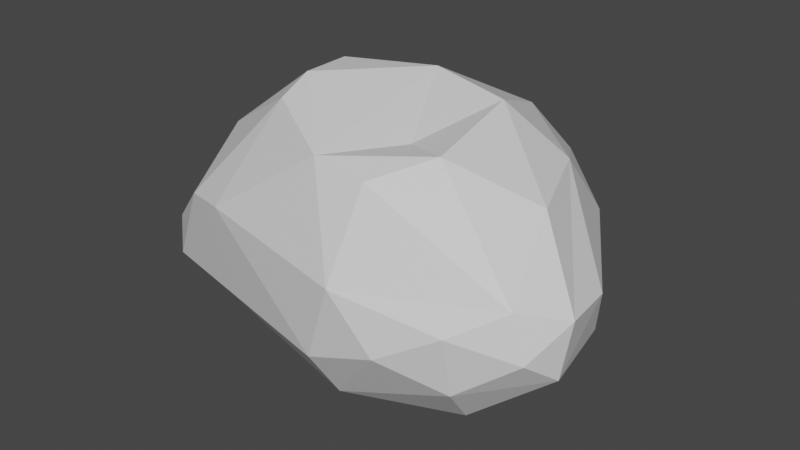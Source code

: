 # Source: simple_rock.blend  (saved by Blender 2.93.20; exported with 4.5.12 LTS)
import bpy
from mathutils import Matrix  # noqa: F401  (used for matrix-valued properties, if any)

bpy.ops.wm.read_factory_settings(use_empty=True)
scene = bpy.context.scene
scene.name = 'Scene'

# ---- collections
col_collection = bpy.data.collections.new('Collection'); scene.collection.children.link(col_collection)

# ---- materials (node trees are filled in below, after node groups)
mat_material = bpy.data.materials.new('Material')
mat_material.alpha_threshold = 0.0
mat_material.use_transparent_shadow = False
mat_material.line_color = (0.0, 0.0, 0.0, 1.0)

# ---- material node trees
mat_material.use_nodes = True; mat_material.node_tree.nodes.clear()
_N = mat_material.node_tree.nodes; _L = mat_material.node_tree.links
n0 = _N.new('ShaderNodeOutputMaterial'); n0.name = 'Material Output'; n0.location = (300, 300)
n1 = _N.new('ShaderNodeBsdfPrincipled'); n1.name = 'Principled BSDF'; n1.location = (10, 300)
n1.distribution = 'GGX'
n1.subsurface_method = 'BURLEY'
n1.inputs[2].default_value = 0.4
n1.inputs[3].default_value = 1.45
n1.inputs[27].default_value = (0.0, 0.0, 0.0, 1.0)
n1.inputs[28].default_value = 1.0
_L.new(n1.outputs[0], n0.inputs[0])
n0.is_active_output = True

# ---- world
world_world = bpy.data.worlds.new('World'); scene.world = world_world
world_world.use_nodes = True; world_world.node_tree.nodes.clear()
_N = world_world.node_tree.nodes; _L = world_world.node_tree.links
n0 = _N.new('ShaderNodeOutputWorld'); n0.name = 'World Output'; n0.location = (300, 300)
n1 = _N.new('ShaderNodeBackground'); n1.name = 'Background'; n1.location = (10, 300)
n1.inputs[0].default_value = (0.05088, 0.05088, 0.05088, 1.0)
_L.new(n1.outputs[0], n0.inputs[0])
n0.is_active_output = True
world_world.color = (0.05088, 0.05088, 0.05088)
world_world.use_sun_shadow = False
world_world.sun_shadow_jitter_overblur = 0.0

# ---- meshes
me_cube = bpy.data.meshes.new('Cube')
me_cube.from_pydata([(0.1246, 0.8733, -0.3866), (-0.08735, 0.8138, -0.4984), (-1.324, -0.459, -0.3435), (0.7576, -0.5095, -0.4803), (-1.108, -0.1576, 0.4299), (0.248, 0.7077, 0.6188), (0.7615, 0.1235, -0.5569), (-0.3485, 0.5178, 0.6791), (0.3623, 0.2724, 0.7883), (-0.6014, 0.1736, 0.8273), (-0.1084, 0.3474, 0.839), (0.1716, -0.2133, 0.6564), (0.4544, -0.3481, 0.7149), (-0.5546, -0.1587, 0.8445), (-0.5573, -0.343, 0.7551), (0.8002, -0.7636, 0.08556), (0.4776, -0.8651, -0.1047), (0.2295, -0.6216, 0.6216), (0.8021, -0.6995, -0.2463), (-0.09209, -0.6031, 0.6556), (0.126, -0.7056, -0.5206), (0.06185, -0.8503, -0.2698), (0.2139, -0.8706, 0.1681), (-0.7671, -0.6579, 0.1967), (-0.9399, -0.4323, -0.4968), (-1.075, -0.537, 0.1387), (-1.46, -0.3324, -0.195), (-1.14, -0.2038, -0.5877), (-1.398, -0.1145, -0.4236), (-1.361, 0.004317, -0.09209), (-0.6803, 0.4094, -0.606), (-1.045, 0.1985, 0.3402), (-0.5453, 0.153, -0.7105), (0.5642, 0.5072, -0.5064), (0.2154, 0.4523, -0.7141), (0.2133, -0.01371, -0.8042), (0.6461, -0.0593, -0.6984), (0.1447, -0.4628, -0.6794), (0.4348, -0.3517, -0.7132), (0.6953, 0.3749, 0.5326), (0.7318, 0.6568, 0.1613), (0.5538, 0.6839, -0.2975), (1.084, 0.07321, -0.1513), (1.153, -0.01766, 0.1158), (0.8945, -0.1286, 0.5104), (1.214, -0.3579, 0.153), (1.173, -0.3874, -0.162), (1.106, -0.5783, -0.0208), (1.033, -0.575, 0.2208), (-0.8469, 0.5187, -0.1709), (-0.7214, 0.4589, 0.4377), (-0.7783, 0.5058, -0.445), (-0.4426, 0.7401, 0.02176), (-0.1837, 0.948, -0.2421), (0.06236, 0.9909, 0.2483), (0.2558, 0.9911, 0.02282), (0.4007, 0.8823, 0.3402)], [], [(7, 10, 5), (10, 8, 5), (50, 9, 7), (8, 11, 12), (9, 4, 13), (13, 4, 14), (10, 19, 11), (10, 13, 19), (11, 19, 12), (13, 14, 19), (14, 23, 19), (4, 25, 14), (44, 12, 48), (15, 16, 18), (17, 22, 48), (18, 20, 3), (16, 20, 18), (17, 19, 22), (19, 23, 22), (22, 23, 21), (21, 24, 20), (21, 23, 2), (23, 25, 2), (2, 27, 24), (2, 28, 27), (2, 26, 28), (27, 28, 30), (28, 51, 30), (28, 49, 51), (24, 27, 20), (0, 34, 1), (33, 34, 0), (30, 34, 32), (33, 6, 34), (6, 36, 34), (32, 35, 27), (36, 38, 35), (35, 37, 27), (35, 38, 37), (37, 20, 27), (41, 33, 0), (40, 39, 43), (39, 44, 45), (43, 46, 42), (42, 46, 36), (45, 44, 48), (45, 47, 46), (46, 3, 36), (46, 18, 3), (46, 47, 18), (31, 50, 49), (50, 52, 49), (53, 1, 30), (52, 53, 51), (50, 7, 52), (53, 0, 1), (54, 55, 53), (56, 55, 54), (56, 40, 55), (50, 31, 9), (7, 9, 10), (31, 4, 9), (10, 9, 13), (8, 10, 11), (44, 8, 12), (48, 12, 17), (12, 19, 17), (14, 25, 23), (39, 8, 44), (48, 22, 15), (15, 22, 16), (16, 21, 20), (16, 22, 21), (21, 2, 24), (2, 25, 26), (26, 25, 4), (4, 29, 26), (26, 29, 28), (4, 31, 29), (32, 27, 30), (28, 29, 49), (29, 31, 49), (30, 1, 34), (32, 34, 35), (34, 36, 35), (36, 3, 38), (38, 3, 20), (38, 20, 37), (56, 39, 40), (40, 42, 41), (41, 42, 33), (40, 43, 42), (33, 42, 6), (43, 39, 45), (6, 42, 36), (43, 45, 46), (45, 48, 47), (48, 15, 47), (18, 47, 15), (51, 49, 52), (30, 51, 53), (52, 54, 53), (52, 7, 54), (54, 7, 5), (53, 55, 0), (54, 5, 56), (0, 55, 41), (5, 39, 56), (5, 8, 39), (55, 40, 41)])
_uv = me_cube.uv_layers.new(name='UVMap')
_uv.uv.foreach_set('vector', [0.7683, 0.5182, 0.7274, 0.554, 0.7111, 0.4882, 0.7274, 0.554, 0.6769, 0.5589, 0.7111, 0.4882, 0.8252, 0.5193, 0.7874, 0.5726, 0.7683, 0.5182, 0.6769, 0.5589, 0.7209, 0.6592, 0.6925, 0.6887, 0.7874, 0.5726, 0.8521, 0.6174, 0.7872, 0.639, 0.7872, 0.639, 0.8521, 0.6174, 0.8215, 0.6822, 0.7274, 0.554, 0.7957, 0.7319, 0.7209, 0.6592, 0.7274, 0.554, 0.7872, 0.639, 0.7957, 0.7319, 0.7209, 0.6592, 0.7957, 0.7319, 0.6925, 0.6887, 0.7872, 0.639, 0.8215, 0.6822, 0.7957, 0.7319, 0.8215, 0.6822, 0.8607, 0.7251, 0.7957, 0.7319, 0.8521, 0.6174, 0.875, 0.6818, 0.8215, 0.6822, 0.6289, 0.6366, 0.6925, 0.6887, 0.5963, 0.7218, 0.5569, 0.7775, 0.5, 0.8238, 0.4578, 0.7749, 0.6279, 0.8715, 0.556, 0.8751, 0.5963, 0.7218, 0.4578, 0.7749, 0.4012, 0.8958, 0.3669, 0.7579, 0.5, 0.8238, 0.4012, 0.8958, 0.4578, 0.7749, 0.6279, 0.8715, 0.6138, 0.9289, 0.556, 0.8751, 0.6138, 0.9289, 0.5784, 0.9841, 0.556, 0.8751, 0.556, 0.8751, 0.5784, 0.9841, 0.4687, 0.903, 0.4687, 0.903, 0.4314, 1.0, 0.4012, 0.8958, 0.4826, 0.0002675, 0.5319, 0.00294, 0.498, 0.1, 0.5319, 0.00294, 0.5671, 0.05912, 0.498, 0.1, 0.498, 0.1, 0.4327, 0.1413, 0.4419, 0.06734, 0.498, 0.1, 0.4885, 0.1624, 0.4327, 0.1413, 0.498, 0.1, 0.5324, 0.1281, 0.4885, 0.1624, 0.4327, 0.1413, 0.4885, 0.1624, 0.404, 0.2376, 0.4885, 0.1624, 0.4552, 0.2553, 0.404, 0.2376, 0.4885, 0.1624, 0.5099, 0.263, 0.4552, 0.2553, 0.4419, 0.06734, 0.4327, 0.1413, 0.3868, 0.002689, 0.3039, 0.4863, 0.267, 0.5519, 0.2254, 0.5031, 0.3516, 0.5337, 0.267, 0.5519, 0.3039, 0.4863, 0.1306, 0.5268, 0.267, 0.5519, 0.1392, 0.5815, 0.3516, 0.5337, 0.3699, 0.6139, 0.267, 0.5519, 0.3699, 0.6139, 0.3272, 0.6482, 0.267, 0.5519, 0.1392, 0.5815, 0.2462, 0.6317, 0.1328, 0.6605, 0.3272, 0.6482, 0.2839, 0.7011, 0.2462, 0.6317, 0.2462, 0.6317, 0.2237, 0.7172, 0.1328, 0.6605, 0.2462, 0.6317, 0.2839, 0.7011, 0.2237, 0.7172, 0.2237, 0.7172, 0.1559, 0.7449, 0.1328, 0.6605, 0.3293, 0.4621, 0.3516, 0.5337, 0.3039, 0.4863, 0.5107, 0.5261, 0.6217, 0.5334, 0.5371, 0.616, 0.6217, 0.5334, 0.6289, 0.6366, 0.5559, 0.6713, 0.5371, 0.616, 0.4784, 0.687, 0.4698, 0.6128, 0.4698, 0.6128, 0.4784, 0.687, 0.3272, 0.6482, 0.5559, 0.6713, 0.6289, 0.6366, 0.5963, 0.7218, 0.5559, 0.6713, 0.5218, 0.7204, 0.4784, 0.687, 0.4784, 0.687, 0.3544, 0.7482, 0.3272, 0.6482, 0.4784, 0.687, 0.4578, 0.7749, 0.3544, 0.7482, 0.4784, 0.687, 0.5218, 0.7204, 0.4578, 0.7749, 0.6063, 0.2053, 0.6059, 0.2944, 0.5099, 0.263, 0.6059, 0.2944, 0.5216, 0.3129, 0.5099, 0.263, 0.4488, 0.3582, 0.386, 0.3541, 0.404, 0.2376, 0.5216, 0.3129, 0.4488, 0.3582, 0.4552, 0.2553, 0.6059, 0.2944, 0.6241, 0.3711, 0.5216, 0.3129, 0.4488, 0.3582, 0.4014, 0.4226, 0.386, 0.3541, 0.5359, 0.3923, 0.4777, 0.4436, 0.4488, 0.3582, 0.5563, 0.4581, 0.4777, 0.4436, 0.5359, 0.3923, 0.5563, 0.4581, 0.5107, 0.5261, 0.4777, 0.4436, 0.8252, 0.5193, 0.8681, 0.5432, 0.7874, 0.5726, 0.7683, 0.5182, 0.7874, 0.5726, 0.7274, 0.554, 0.8681, 0.5432, 0.8521, 0.6174, 0.7874, 0.5726, 0.7274, 0.554, 0.7874, 0.5726, 0.7872, 0.639, 0.6769, 0.5589, 0.7274, 0.554, 0.7209, 0.6592, 0.6289, 0.6366, 0.6769, 0.5589, 0.6925, 0.6887, 0.5963, 0.7218, 0.6925, 0.6887, 0.7396, 0.7504, 0.6925, 0.6887, 0.7957, 0.7319, 0.7396, 0.7504, 0.8215, 0.6822, 0.875, 0.6818, 0.8607, 0.7251, 0.6217, 0.5334, 0.6769, 0.5589, 0.6289, 0.6366, 0.5963, 0.7218, 0.556, 0.8751, 0.5569, 0.7775, 0.5569, 0.7775, 0.556, 0.8751, 0.5, 0.8238, 0.5, 0.8238, 0.4687, 0.903, 0.4012, 0.8958, 0.5, 0.8238, 0.556, 0.8751, 0.4687, 0.903, 0.4687, 0.903, 0.4609, 1.0, 0.4314, 1.0, 0.498, 0.1, 0.5671, 0.05912, 0.5324, 0.1281, 0.5324, 0.1281, 0.5671, 0.05912, 0.6106, 0.1403, 0.6106, 0.1403, 0.5542, 0.1852, 0.5324, 0.1281, 0.5324, 0.1281, 0.5542, 0.1852, 0.4885, 0.1624, 0.6106, 0.1403, 0.6063, 0.2053, 0.5542, 0.1852, 0.3786, 0.1728, 0.4327, 0.1413, 0.404, 0.2376, 0.4885, 0.1624, 0.5542, 0.1852, 0.5099, 0.263, 0.5542, 0.1852, 0.6063, 0.2053, 0.5099, 0.263, 0.1306, 0.5268, 0.2254, 0.5031, 0.267, 0.5519, 0.1392, 0.5815, 0.267, 0.5519, 0.2462, 0.6317, 0.267, 0.5519, 0.3272, 0.6482, 0.2462, 0.6317, 0.3272, 0.6482, 0.3544, 0.7482, 0.2839, 0.7011, 0.2839, 0.7011, 0.3544, 0.7482, 0.2484, 0.7559, 0.2839, 0.7011, 0.2484, 0.7559, 0.2237, 0.7172, 0.5563, 0.4581, 0.6217, 0.5334, 0.5107, 0.5261, 0.5107, 0.5261, 0.4698, 0.6128, 0.4158, 0.5041, 0.4158, 0.5041, 0.4698, 0.6128, 0.3516, 0.5337, 0.5107, 0.5261, 0.5371, 0.616, 0.4698, 0.6128, 0.3516, 0.5337, 0.4698, 0.6128, 0.3699, 0.6139, 0.5371, 0.616, 0.6217, 0.5334, 0.5559, 0.6713, 0.3699, 0.6139, 0.4698, 0.6128, 0.3272, 0.6482, 0.5371, 0.616, 0.5559, 0.6713, 0.4784, 0.687, 0.5559, 0.6713, 0.5963, 0.7218, 0.5218, 0.7204, 0.5963, 0.7218, 0.5569, 0.7775, 0.5218, 0.7204, 0.4578, 0.7749, 0.5218, 0.7204, 0.5569, 0.7775, 0.4552, 0.2553, 0.5099, 0.263, 0.5216, 0.3129, 0.404, 0.2376, 0.4552, 0.2553, 0.4488, 0.3582, 0.5216, 0.3129, 0.5359, 0.3923, 0.4488, 0.3582, 0.5216, 0.3129, 0.6241, 0.3711, 0.5359, 0.3923, 0.5359, 0.3923, 0.6241, 0.3711, 0.6262, 0.4234, 0.4488, 0.3582, 0.4777, 0.4436, 0.4014, 0.4226, 0.5359, 0.3923, 0.6262, 0.4234, 0.5563, 0.4581, 0.4014, 0.4226, 0.4777, 0.4436, 0.4158, 0.5041, 0.6262, 0.4234, 0.6275, 0.4845, 0.5563, 0.4581, 0.6262, 0.4234, 0.6538, 0.4421, 0.6275, 0.4845, 0.4777, 0.4436, 0.5107, 0.5261, 0.4158, 0.5041])
me_cube.materials.append(mat_material)
me_cube.use_remesh_preserve_volume = False
me_cube.use_remesh_preserve_attributes = False
me_cube.use_mirror_vertex_groups = False
me_cube.update()

# ---- objects
ob_cube = bpy.data.objects.new('Cube', me_cube)

# ---- transforms, parenting, visibility, modifiers, constraints
ob_cube.location = (-0.2258, -0.01131, -0.04941)
ob_cube.lock_rotations_4d = False
ob_cube.empty_display_type = 'ARROWS'
ob_cube.lineart.crease_threshold = 0.0

# ---- collection membership
col_collection.objects.link(ob_cube)

# ---- scene / render settings (as saved in the file)
scene.frame_start = 1; scene.frame_end = 250; scene.frame_set(1)
scene.render.engine = 'BLENDER_EEVEE_NEXT'
scene.cycles.use_denoising = False
scene.cycles.samples = 128
scene.cycles.sampling_pattern = 'TABULATED_SOBOL'
scene.cycles.use_adaptive_sampling = False
scene.cycles.use_light_tree = False
scene.view_settings.view_transform = 'Filmic'
bpy.context.view_layer.update()

# ---- added for rendering (the .blend has no active camera and no usable light): camera, sun
cam_auto = bpy.data.cameras.new('AutoCamera')
cam_auto.lens = 50.0
cam_auto.sensor_width = 36.0
cam_auto.clip_end = 1000.0
ob_auto_camera = bpy.data.objects.new('AutoCamera', cam_auto)
scene.collection.objects.link(ob_auto_camera)
ob_auto_camera.location = (3.02976, -4.00564, 2.67379)
ob_auto_camera.rotation_euler = (1.09748, -7.21219e-08, 0.694738)
scene.camera = ob_auto_camera
light_auto_sun = bpy.data.lights.new('AutoSun', 'SUN')
light_auto_sun.energy = 3.0
light_auto_sun.angle = 0.0523599
ob_auto_sun = bpy.data.objects.new('AutoSun', light_auto_sun)
scene.collection.objects.link(ob_auto_sun)
ob_auto_sun.rotation_euler = (0.872665, 0.174533, 0.523599)
bpy.context.view_layer.update()
